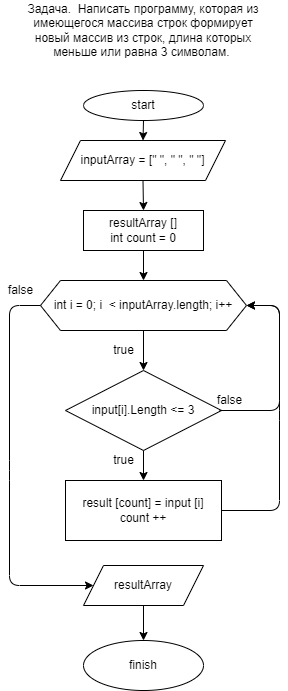

The diagram above was exported from draw.io. Its source (the exported page's mxGraphModel, read from the mxfile embedded in the PNG):
<mxGraphModel dx="975" dy="699" grid="1" gridSize="10" guides="1" tooltips="1" connect="1" arrows="1" fold="1" page="1" pageScale="1" pageWidth="827" pageHeight="1169" background="#ffffff" math="0" shadow="0">
  <root>
    <mxCell id="0" />
    <mxCell id="1" parent="0" />
    <mxCell id="2" value="start" style="ellipse;whiteSpace=wrap;html=1;" parent="1" vertex="1">
      <mxGeometry x="354" y="110" width="120" height="30" as="geometry" />
    </mxCell>
    <mxCell id="3" value="Задача.&amp;nbsp; Написать программу, которая из имеющегося массива строк формирует новый массив из строк, длина которых меньше или равна 3 символам.&amp;nbsp;" style="text;html=1;strokeColor=none;fillColor=none;align=center;verticalAlign=middle;whiteSpace=wrap;rounded=0;" parent="1" vertex="1">
      <mxGeometry x="286" y="20" width="256" height="60" as="geometry" />
    </mxCell>
    <mxCell id="4" value="inputArray = [&quot; &quot;, &quot; &quot;, &quot; &quot;]" style="shape=parallelogram;perimeter=parallelogramPerimeter;whiteSpace=wrap;html=1;fixedSize=1;" parent="1" vertex="1">
      <mxGeometry x="331" y="160" width="165" height="40" as="geometry" />
    </mxCell>
    <mxCell id="5" value="resultArray []&lt;br&gt;int count = 0" style="rounded=0;whiteSpace=wrap;html=1;" parent="1" vertex="1">
      <mxGeometry x="354" y="230" width="120" height="40" as="geometry" />
    </mxCell>
    <mxCell id="6" value="" style="endArrow=classic;html=1;entryX=0.5;entryY=0;entryDx=0;entryDy=0;exitX=0.5;exitY=1;exitDx=0;exitDy=0;" edge="1" parent="1" source="2" target="4">
      <mxGeometry width="50" height="50" relative="1" as="geometry">
        <mxPoint x="460" y="380" as="sourcePoint" />
        <mxPoint x="510" y="330" as="targetPoint" />
      </mxGeometry>
    </mxCell>
    <mxCell id="7" value="" style="endArrow=classic;html=1;entryX=0.5;entryY=0;entryDx=0;entryDy=0;exitX=0.5;exitY=1;exitDx=0;exitDy=0;" edge="1" parent="1" source="4" target="5">
      <mxGeometry width="50" height="50" relative="1" as="geometry">
        <mxPoint x="460" y="380" as="sourcePoint" />
        <mxPoint x="510" y="330" as="targetPoint" />
      </mxGeometry>
    </mxCell>
    <mxCell id="8" value="int i = 0; i&amp;nbsp; &amp;lt; inputArray.length; i++" style="shape=hexagon;perimeter=hexagonPerimeter2;whiteSpace=wrap;html=1;fixedSize=1;" vertex="1" parent="1">
      <mxGeometry x="311" y="300" width="206" height="50" as="geometry" />
    </mxCell>
    <mxCell id="9" value="" style="endArrow=classic;html=1;entryX=0.5;entryY=0;entryDx=0;entryDy=0;exitX=0.5;exitY=1;exitDx=0;exitDy=0;" edge="1" parent="1" source="5" target="8">
      <mxGeometry width="50" height="50" relative="1" as="geometry">
        <mxPoint x="460" y="370" as="sourcePoint" />
        <mxPoint x="510" y="320" as="targetPoint" />
      </mxGeometry>
    </mxCell>
    <mxCell id="10" value="input[i].Length &amp;lt;= 3" style="rhombus;whiteSpace=wrap;html=1;" vertex="1" parent="1">
      <mxGeometry x="336" y="390" width="156" height="80" as="geometry" />
    </mxCell>
    <mxCell id="11" value="result [count] = input [i]&lt;br&gt;count ++" style="rounded=0;whiteSpace=wrap;html=1;" vertex="1" parent="1">
      <mxGeometry x="336" y="500" width="156" height="60" as="geometry" />
    </mxCell>
    <mxCell id="12" value="resultArray" style="shape=parallelogram;perimeter=parallelogramPerimeter;whiteSpace=wrap;html=1;fixedSize=1;" vertex="1" parent="1">
      <mxGeometry x="354" y="585" width="120" height="40" as="geometry" />
    </mxCell>
    <mxCell id="13" value="finish" style="ellipse;whiteSpace=wrap;html=1;" vertex="1" parent="1">
      <mxGeometry x="354" y="660" width="120" height="50" as="geometry" />
    </mxCell>
    <mxCell id="14" value="" style="endArrow=classic;html=1;entryX=0.5;entryY=0;entryDx=0;entryDy=0;exitX=0.5;exitY=1;exitDx=0;exitDy=0;" edge="1" parent="1" source="12" target="13">
      <mxGeometry width="50" height="50" relative="1" as="geometry">
        <mxPoint x="460" y="530" as="sourcePoint" />
        <mxPoint x="510" y="480" as="targetPoint" />
      </mxGeometry>
    </mxCell>
    <mxCell id="15" value="" style="endArrow=classic;html=1;entryX=0.5;entryY=0;entryDx=0;entryDy=0;exitX=0.5;exitY=1;exitDx=0;exitDy=0;" edge="1" parent="1" source="8" target="10">
      <mxGeometry width="50" height="50" relative="1" as="geometry">
        <mxPoint x="460" y="530" as="sourcePoint" />
        <mxPoint x="510" y="480" as="targetPoint" />
      </mxGeometry>
    </mxCell>
    <mxCell id="16" value="true" style="text;html=1;align=center;verticalAlign=middle;resizable=0;points=[];autosize=1;strokeColor=none;fillColor=none;" vertex="1" parent="1">
      <mxGeometry x="374" y="360" width="40" height="20" as="geometry" />
    </mxCell>
    <mxCell id="17" value="" style="endArrow=classic;html=1;entryX=0;entryY=0.5;entryDx=0;entryDy=0;exitX=0;exitY=0.5;exitDx=0;exitDy=0;" edge="1" parent="1" source="8" target="12">
      <mxGeometry width="50" height="50" relative="1" as="geometry">
        <mxPoint x="320" y="360" as="sourcePoint" />
        <mxPoint x="510" y="480" as="targetPoint" />
        <Array as="points">
          <mxPoint x="280" y="325" />
          <mxPoint x="280" y="490" />
          <mxPoint x="280" y="605" />
        </Array>
      </mxGeometry>
    </mxCell>
    <mxCell id="18" value="false" style="text;html=1;align=center;verticalAlign=middle;resizable=0;points=[];autosize=1;strokeColor=none;fillColor=none;" vertex="1" parent="1">
      <mxGeometry x="271" y="300" width="40" height="20" as="geometry" />
    </mxCell>
    <mxCell id="19" value="" style="endArrow=classic;html=1;entryX=0.5;entryY=0;entryDx=0;entryDy=0;exitX=0.5;exitY=1;exitDx=0;exitDy=0;" edge="1" parent="1" source="10" target="11">
      <mxGeometry width="50" height="50" relative="1" as="geometry">
        <mxPoint x="460" y="530" as="sourcePoint" />
        <mxPoint x="510" y="480" as="targetPoint" />
      </mxGeometry>
    </mxCell>
    <mxCell id="20" value="true" style="text;html=1;align=center;verticalAlign=middle;resizable=0;points=[];autosize=1;strokeColor=none;fillColor=none;" vertex="1" parent="1">
      <mxGeometry x="374" y="470" width="40" height="20" as="geometry" />
    </mxCell>
    <mxCell id="21" value="" style="endArrow=classic;html=1;entryX=1;entryY=0.5;entryDx=0;entryDy=0;" edge="1" parent="1" target="8">
      <mxGeometry width="50" height="50" relative="1" as="geometry">
        <mxPoint x="490" y="430" as="sourcePoint" />
        <mxPoint x="510" y="480" as="targetPoint" />
        <Array as="points">
          <mxPoint x="550" y="430" />
          <mxPoint x="550" y="325" />
        </Array>
      </mxGeometry>
    </mxCell>
    <mxCell id="22" value="false" style="text;html=1;align=center;verticalAlign=middle;resizable=0;points=[];autosize=1;strokeColor=none;fillColor=none;" vertex="1" parent="1">
      <mxGeometry x="480" y="410" width="40" height="20" as="geometry" />
    </mxCell>
    <mxCell id="23" value="" style="endArrow=classic;html=1;exitX=1;exitY=0.5;exitDx=0;exitDy=0;entryX=1;entryY=0.5;entryDx=0;entryDy=0;" edge="1" parent="1" source="11" target="8">
      <mxGeometry width="50" height="50" relative="1" as="geometry">
        <mxPoint x="460" y="530" as="sourcePoint" />
        <mxPoint x="520" y="330" as="targetPoint" />
        <Array as="points">
          <mxPoint x="550" y="530" />
          <mxPoint x="550" y="430" />
          <mxPoint x="550" y="325" />
        </Array>
      </mxGeometry>
    </mxCell>
  </root>
</mxGraphModel>